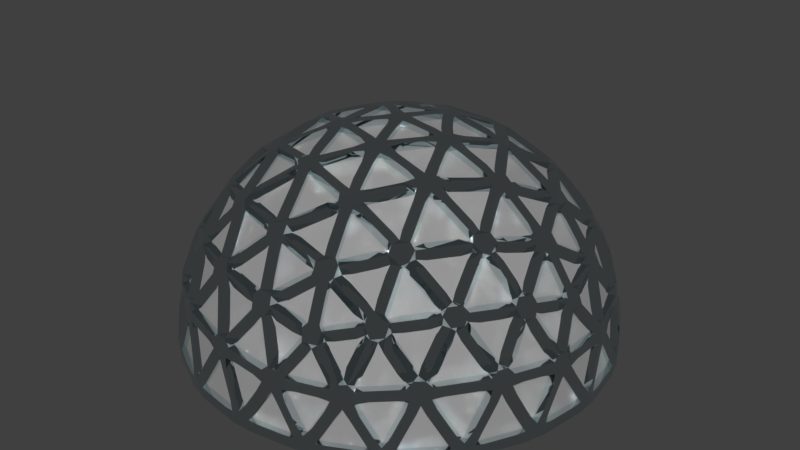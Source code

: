 # Source: Dome.blend  (saved by Blender 2.79.0; exported with 4.5.12 LTS)
import bpy
from mathutils import Matrix  # noqa: F401  (used for matrix-valued properties, if any)

bpy.ops.wm.read_factory_settings(use_empty=True)
scene = bpy.context.scene
scene.name = 'Scene'

# ---- collections
col_collection_1 = bpy.data.collections.new('Collection 1'); scene.collection.children.link(col_collection_1)

# ---- materials (node trees are filled in below, after node groups)
mat_material_001 = bpy.data.materials.new('Material.001')
mat_material_001.alpha_threshold = 0.0
mat_material_001.roughness = 0.5
mat_material_002 = bpy.data.materials.new('Material.002')
mat_material_002.alpha_threshold = 0.0
mat_material_002.roughness = 0.5

# ---- material node trees
mat_material_001.use_nodes = True; mat_material_001.node_tree.nodes.clear()
_N = mat_material_001.node_tree.nodes; _L = mat_material_001.node_tree.links
n0 = _N.new('ShaderNodeOutputMaterial'); n0.name = 'Material Output'; n0.location = (300, 300)
n1 = _N.new('ShaderNodeBsdfPrincipled'); n1.name = 'Principled BSDF'; n1.location = (10, 300)
n1.width = 150
n1.subsurface_method = 'BURLEY'
n1.inputs[0].default_value = (0.2957, 0.2957, 0.2957, 1.0)
n1.inputs[2].default_value = 1.0
n1.inputs[3].default_value = 1.45
n1.inputs[9].default_value = (1.0, 1.0, 1.0)
_L.new(n1.outputs[0], n0.inputs[0])
n0.is_active_output = True
mat_material_002.use_nodes = True; mat_material_002.node_tree.nodes.clear()
_N = mat_material_002.node_tree.nodes; _L = mat_material_002.node_tree.links
n0 = _N.new('ShaderNodeOutputMaterial'); n0.name = 'Material Output'; n0.location = (300, 300)
n1 = _N.new('ShaderNodeBsdfPrincipled'); n1.name = 'Principled BSDF'; n1.location = (10, 300)
n1.width = 150
n1.subsurface_method = 'BURLEY'
n1.inputs[0].default_value = (0.6824, 0.777, 0.8, 1.0)
n1.inputs[1].default_value = 1.0
n1.inputs[2].default_value = 0.0
n1.inputs[3].default_value = 1.45
n1.inputs[9].default_value = (1.0, 1.0, 1.0)
_L.new(n1.outputs[0], n0.inputs[0])
n0.is_active_output = True

# ---- world
world_world = bpy.data.worlds.new('World'); scene.world = world_world
world_world.color = (0.05088, 0.05088, 0.05088)
world_world.use_sun_shadow = False
world_world.sun_shadow_jitter_overblur = 0.0
world_world.cycles.sampling_method = 'MANUAL'

# ---- meshes
me_icosphere_001 = bpy.data.meshes.new('Icosphere.001')
me_icosphere_001.from_pydata([(2.764, -8.506, 4.472), (-7.236, -5.257, 4.472), (-7.236, 5.257, 4.472), (2.764, 8.506, 4.472), (8.944, 0.0, 4.472), (0.0, 0.0, 10.0), (9.566, -1.476, 2.511), (9.511, -3.09, -1.752e-07), (9.511, 3.09, 1.752e-07), (9.566, 1.476, 2.511), (1.552, -9.554, 2.512), (0.0, -10.0, -1.752e-07), (5.878, -8.09, 1.752e-07), (4.36, -8.642, 2.512), (-8.607, -4.429, 2.512), (-9.511, -3.09, -1.752e-07), (-5.878, -8.09, 1.752e-07), (-6.872, -6.817, 2.512), (-6.872, 6.817, 2.512), (-5.878, 8.09, -1.752e-07), (-9.511, 3.09, 1.752e-07), (-8.607, 4.429, 2.512), (4.36, 8.642, 2.512), (5.878, 8.09, -1.752e-07), (0.0, 10.0, 1.752e-07), (1.552, 9.554, 2.512), (8.311, -2.389, 5.023), (6.882, -5.0, 5.257), (4.84, -7.166, 5.023), (0.2964, -8.642, 5.023), (-2.629, -8.09, 5.257), (-5.319, -6.817, 5.023), (-8.127, -2.952, 5.023), (-8.506, 0.0, 5.257), (-8.127, 2.952, 5.023), (-5.319, 6.817, 5.023), (-2.629, 8.09, 5.257), (0.2964, 8.642, 5.023), (4.84, 7.166, 5.023), (6.882, 5.0, 5.257), (8.311, 2.389, 5.023), (0.7761, -2.389, 9.679), (1.625, -5.0, 8.507), (2.328, -7.166, 6.575), (7.534, 0.0, 6.575), (5.257, 0.0, 8.507), (2.511, 0.0, 9.679), (-2.032, -1.476, 9.679), (-4.253, -3.09, 8.507), (-6.095, -4.429, 6.575), (-2.032, 1.476, 9.679), (-4.253, 3.09, 8.507), (-6.095, 4.429, 6.575), (0.7761, 2.389, 9.679), (1.625, 5.0, 8.507), (2.328, 7.166, 6.575), (3.618, 2.629, 8.944), (6.382, 2.629, 7.236), (4.472, 5.257, 7.236), (-1.382, 4.253, 8.944), (-0.5279, 6.882, 7.236), (-3.618, 5.878, 7.236), (-4.472, 0.0, 8.944), (-6.708, 1.625, 7.236), (-6.708, -1.625, 7.236), (-1.382, -4.253, 8.944), (-3.618, -5.878, 7.236), (-0.5279, -6.882, 7.236), (3.618, -2.629, 8.944), (4.472, -5.257, 7.236), (6.382, -2.629, 7.236), (8.618, 4.253, 2.764), (8.09, 5.878, 0.0), (6.708, 6.882, 2.764), (-1.382, 9.511, 2.764), (-3.09, 9.511, -4.92e-06), (-4.472, 8.506, 2.764), (-9.472, 1.625, 2.764), (-10.0, -3.608e-06, 6.232e-06), (-9.472, -1.625, 2.764), (-4.472, -8.506, 2.764), (-3.09, -9.511, -7.872e-06), (-1.382, -9.511, 2.764), (6.708, -6.882, 2.764), (8.09, -5.878, -1.902e-05), (8.618, -4.253, 2.764), (3.09, 9.511, -2.615e-13), (-8.09, 5.878, -7.845e-13), (-8.09, -5.878, 8.031e-13), (3.09, -9.511, 2.802e-13), (10.0, 0.0, 0.0)], [], [(0, 43, 28), (1, 49, 31), (2, 52, 34), (3, 55, 37), (4, 44, 40), (46, 5, 53), (45, 46, 56), (44, 45, 57), (46, 53, 56), (56, 53, 54), (45, 56, 57), (57, 56, 58), (56, 54, 58), (58, 54, 55), (44, 57, 40), (40, 57, 39), (57, 58, 39), (39, 58, 38), (58, 55, 38), (38, 55, 3), (53, 5, 50), (54, 53, 59), (55, 54, 60), (53, 50, 59), (59, 50, 51), (54, 59, 60), (60, 59, 61), (59, 51, 61), (61, 51, 52), (55, 60, 37), (37, 60, 36), (60, 61, 36), (36, 61, 35), (61, 52, 35), (35, 52, 2), (50, 5, 47), (51, 50, 62), (52, 51, 63), (50, 47, 62), (62, 47, 48), (51, 62, 63), (63, 62, 64), (62, 48, 64), (64, 48, 49), (52, 63, 34), (34, 63, 33), (63, 64, 33), (33, 64, 32), (64, 49, 32), (32, 49, 1), (47, 5, 41), (48, 47, 65), (49, 48, 66), (47, 41, 65), (65, 41, 42), (48, 65, 66), (66, 65, 67), (65, 42, 67), (67, 42, 43), (49, 66, 31), (31, 66, 30), (66, 67, 30), (30, 67, 29), (67, 43, 29), (29, 43, 0), (41, 5, 46), (42, 41, 68), (43, 42, 69), (41, 46, 68), (68, 46, 45), (42, 68, 69), (69, 68, 70), (68, 45, 70), (70, 45, 44), (43, 69, 28), (28, 69, 27), (69, 70, 27), (27, 70, 26), (70, 44, 26), (26, 44, 4), (9, 4, 40), (8, 9, 71), (9, 40, 71), (71, 40, 39), (8, 71, 72), (72, 71, 73), (71, 39, 73), (73, 39, 38), (72, 73, 23), (23, 73, 22), (73, 38, 22), (22, 38, 3), (25, 3, 37), (24, 25, 74), (25, 37, 74), (74, 37, 36), (24, 74, 75), (75, 74, 76), (74, 36, 76), (76, 36, 35), (75, 76, 19), (19, 76, 18), (76, 35, 18), (18, 35, 2), (21, 2, 34), (20, 21, 77), (21, 34, 77), (77, 34, 33), (20, 77, 78), (78, 77, 79), (77, 33, 79), (79, 33, 32), (78, 79, 15), (15, 79, 14), (79, 32, 14), (14, 32, 1), (17, 1, 31), (16, 17, 80), (17, 31, 80), (80, 31, 30), (16, 80, 81), (81, 80, 82), (80, 30, 82), (82, 30, 29), (81, 82, 11), (11, 82, 10), (82, 29, 10), (10, 29, 0), (13, 0, 28), (12, 13, 83), (13, 28, 83), (83, 28, 27), (12, 83, 84), (84, 83, 85), (83, 27, 85), (85, 27, 26), (84, 85, 7), (7, 85, 6), (85, 26, 6), (6, 26, 4), (22, 3, 25), (23, 22, 86), (22, 25, 86), (86, 25, 24), (18, 2, 21), (19, 18, 87), (18, 21, 87), (87, 21, 20), (14, 1, 17), (15, 14, 88), (14, 17, 88), (88, 17, 16), (10, 0, 13), (11, 10, 89), (10, 13, 89), (89, 13, 12), (6, 4, 9), (7, 6, 90), (6, 9, 90), (90, 9, 8)])
me_icosphere_001.materials.append(mat_material_001)
me_icosphere_001.use_remesh_preserve_volume = False
me_icosphere_001.use_remesh_preserve_attributes = False
me_icosphere_001.use_mirror_vertex_groups = False
me_icosphere_001.update()
me_icosphere = bpy.data.meshes.new('Icosphere')
me_icosphere.from_pydata([(2.764, -8.506, 4.472), (-7.236, -5.257, 4.472), (-7.236, 5.257, 4.472), (2.764, 8.506, 4.472), (8.944, 0.0, 4.472), (0.0, 0.0, 10.0), (9.566, -1.476, 2.511), (9.511, -3.09, -1.752e-07), (9.511, 3.09, 1.752e-07), (9.566, 1.476, 2.511), (1.552, -9.554, 2.512), (0.0, -10.0, -1.752e-07), (5.878, -8.09, 1.752e-07), (4.36, -8.642, 2.512), (-8.607, -4.429, 2.512), (-9.511, -3.09, -1.752e-07), (-5.878, -8.09, 1.752e-07), (-6.872, -6.817, 2.512), (-6.872, 6.817, 2.512), (-5.878, 8.09, -1.752e-07), (-9.511, 3.09, 1.752e-07), (-8.607, 4.429, 2.512), (4.36, 8.642, 2.512), (5.878, 8.09, -1.752e-07), (0.0, 10.0, 1.752e-07), (1.552, 9.554, 2.512), (8.311, -2.389, 5.023), (6.882, -5.0, 5.257), (4.84, -7.166, 5.023), (0.2964, -8.642, 5.023), (-2.629, -8.09, 5.257), (-5.319, -6.817, 5.023), (-8.127, -2.952, 5.023), (-8.506, 0.0, 5.257), (-8.127, 2.952, 5.023), (-5.319, 6.817, 5.023), (-2.629, 8.09, 5.257), (0.2964, 8.642, 5.023), (4.84, 7.166, 5.023), (6.882, 5.0, 5.257), (8.311, 2.389, 5.023), (0.7761, -2.389, 9.679), (1.625, -5.0, 8.507), (2.328, -7.166, 6.575), (7.534, 0.0, 6.575), (5.257, 0.0, 8.507), (2.511, 0.0, 9.679), (-2.032, -1.476, 9.679), (-4.253, -3.09, 8.507), (-6.095, -4.429, 6.575), (-2.032, 1.476, 9.679), (-4.253, 3.09, 8.507), (-6.095, 4.429, 6.575), (0.7761, 2.389, 9.679), (1.625, 5.0, 8.507), (2.328, 7.166, 6.575), (3.618, 2.629, 8.944), (6.382, 2.629, 7.236), (4.472, 5.257, 7.236), (-1.382, 4.253, 8.944), (-0.5279, 6.882, 7.236), (-3.618, 5.878, 7.236), (-4.472, 0.0, 8.944), (-6.708, 1.625, 7.236), (-6.708, -1.625, 7.236), (-1.382, -4.253, 8.944), (-3.618, -5.878, 7.236), (-0.5279, -6.882, 7.236), (3.618, -2.629, 8.944), (4.472, -5.257, 7.236), (6.382, -2.629, 7.236), (8.618, 4.253, 2.764), (8.09, 5.878, 0.0), (6.708, 6.882, 2.764), (-1.382, 9.511, 2.764), (-3.09, 9.511, -4.92e-06), (-4.472, 8.506, 2.764), (-9.472, 1.625, 2.764), (-10.0, -3.608e-06, 6.232e-06), (-9.472, -1.625, 2.764), (-4.472, -8.506, 2.764), (-3.09, -9.511, -7.872e-06), (-1.382, -9.511, 2.764), (6.708, -6.882, 2.764), (8.09, -5.878, -1.902e-05), (8.618, -4.253, 2.764), (3.09, 9.511, -2.615e-13), (-8.09, 5.878, -7.845e-13), (-8.09, -5.878, 8.031e-13), (3.09, -9.511, 2.802e-13), (10.0, 0.0, 0.0)], [], [(0, 28, 43), (1, 31, 49), (2, 34, 52), (3, 37, 55), (4, 40, 44), (46, 53, 5), (45, 56, 46), (44, 57, 45), (46, 56, 53), (56, 54, 53), (45, 57, 56), (57, 58, 56), (56, 58, 54), (58, 55, 54), (44, 40, 57), (40, 39, 57), (57, 39, 58), (39, 38, 58), (58, 38, 55), (38, 3, 55), (53, 50, 5), (54, 59, 53), (55, 60, 54), (53, 59, 50), (59, 51, 50), (54, 60, 59), (60, 61, 59), (59, 61, 51), (61, 52, 51), (55, 37, 60), (37, 36, 60), (60, 36, 61), (36, 35, 61), (61, 35, 52), (35, 2, 52), (50, 47, 5), (51, 62, 50), (52, 63, 51), (50, 62, 47), (62, 48, 47), (51, 63, 62), (63, 64, 62), (62, 64, 48), (64, 49, 48), (52, 34, 63), (34, 33, 63), (63, 33, 64), (33, 32, 64), (64, 32, 49), (32, 1, 49), (47, 41, 5), (48, 65, 47), (49, 66, 48), (47, 65, 41), (65, 42, 41), (48, 66, 65), (66, 67, 65), (65, 67, 42), (67, 43, 42), (49, 31, 66), (31, 30, 66), (66, 30, 67), (30, 29, 67), (67, 29, 43), (29, 0, 43), (41, 46, 5), (42, 68, 41), (43, 69, 42), (41, 68, 46), (68, 45, 46), (42, 69, 68), (69, 70, 68), (68, 70, 45), (70, 44, 45), (43, 28, 69), (28, 27, 69), (69, 27, 70), (27, 26, 70), (70, 26, 44), (26, 4, 44), (9, 40, 4), (8, 71, 9), (9, 71, 40), (71, 39, 40), (8, 72, 71), (72, 73, 71), (71, 73, 39), (73, 38, 39), (72, 23, 73), (23, 22, 73), (73, 22, 38), (22, 3, 38), (25, 37, 3), (24, 74, 25), (25, 74, 37), (74, 36, 37), (24, 75, 74), (75, 76, 74), (74, 76, 36), (76, 35, 36), (75, 19, 76), (19, 18, 76), (76, 18, 35), (18, 2, 35), (21, 34, 2), (20, 77, 21), (21, 77, 34), (77, 33, 34), (20, 78, 77), (78, 79, 77), (77, 79, 33), (79, 32, 33), (78, 15, 79), (15, 14, 79), (79, 14, 32), (14, 1, 32), (17, 31, 1), (16, 80, 17), (17, 80, 31), (80, 30, 31), (16, 81, 80), (81, 82, 80), (80, 82, 30), (82, 29, 30), (81, 11, 82), (11, 10, 82), (82, 10, 29), (10, 0, 29), (13, 28, 0), (12, 83, 13), (13, 83, 28), (83, 27, 28), (12, 84, 83), (84, 85, 83), (83, 85, 27), (85, 26, 27), (84, 7, 85), (7, 6, 85), (85, 6, 26), (6, 4, 26), (22, 25, 3), (23, 86, 22), (22, 86, 25), (86, 24, 25), (18, 21, 2), (19, 87, 18), (18, 87, 21), (87, 20, 21), (14, 17, 1), (15, 88, 14), (14, 88, 17), (88, 16, 17), (10, 13, 0), (11, 89, 10), (10, 89, 13), (89, 12, 13), (6, 9, 4), (7, 90, 6), (6, 90, 9), (90, 8, 9)])
me_icosphere.materials.append(mat_material_002)
me_icosphere.use_remesh_preserve_volume = False
me_icosphere.use_remesh_preserve_attributes = False
me_icosphere.use_mirror_vertex_groups = False
me_icosphere.update()

# ---- objects
ob_icosphere_001 = bpy.data.objects.new('Icosphere.001', me_icosphere_001)
ob_icosphere = bpy.data.objects.new('Icosphere', me_icosphere)

# ---- transforms, parenting, visibility, modifiers, constraints
ob_icosphere_001.location = (0.0, 0.0, 0.0)
ob_icosphere_001.lineart.crease_threshold = 0.0
ob_icosphere.location = (0.0, 0.0, 0.0)
ob_icosphere.lineart.crease_threshold = 0.0
_m = ob_icosphere.modifiers.new('Skin', 'SKIN')
_m.use_y_symmetry = True

# ---- collection membership
col_collection_1.objects.link(ob_icosphere_001)
col_collection_1.objects.link(ob_icosphere)

# ---- scene / render settings (as saved in the file)
scene.frame_start = 1; scene.frame_end = 250; scene.frame_set(1)
scene.render.engine = 'CYCLES'
scene.render.resolution_percentage = 50
scene.render.dither_intensity = 0.0
scene.cycles.use_denoising = False
scene.cycles.samples = 128
scene.cycles.sampling_pattern = 'TABULATED_SOBOL'
scene.cycles.use_adaptive_sampling = False
scene.cycles.use_light_tree = False
scene.cycles.blur_glossy = 0.0
scene.cycles.sample_clamp_indirect = 0.0
scene.view_settings.view_transform = 'Standard'
bpy.context.view_layer.update()

# ---- added for rendering (the .blend has no active camera and no usable light): camera, sun
cam_auto = bpy.data.cameras.new('AutoCamera')
cam_auto.lens = 50.0
cam_auto.sensor_width = 36.0
cam_auto.clip_end = 1000.0
ob_auto_camera = bpy.data.objects.new('AutoCamera', cam_auto)
scene.collection.objects.link(ob_auto_camera)
ob_auto_camera.location = (28.4613, -34.1538, 27.7415)
ob_auto_camera.rotation_euler = (1.09748, -7.21219e-08, 0.694738)
scene.camera = ob_auto_camera
light_auto_sun = bpy.data.lights.new('AutoSun', 'SUN')
light_auto_sun.energy = 3.0
light_auto_sun.angle = 0.0523599
ob_auto_sun = bpy.data.objects.new('AutoSun', light_auto_sun)
scene.collection.objects.link(ob_auto_sun)
ob_auto_sun.rotation_euler = (0.872665, 0.174533, 0.523599)
bpy.context.view_layer.update()
